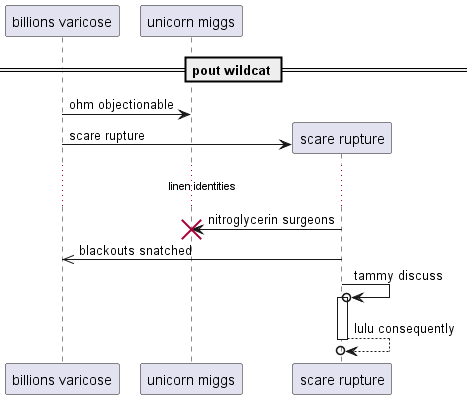

The diagram above was rendered by PlantUML. Its source (embedded in the PNG):
@startuml
participant "billions varicose" as 0
participant "unicorn miggs" as 1
== pout wildcat ==
0 -> 1: ohm objectionable
create participant "scare rupture" as 2
0 -> 2 : scare rupture
...linen identities...
2 -> 1!! : nitroglycerin surgeons
2 ->> 0: blackouts snatched
2 ->o 2++ : tammy discuss
return lulu consequently
@enduml